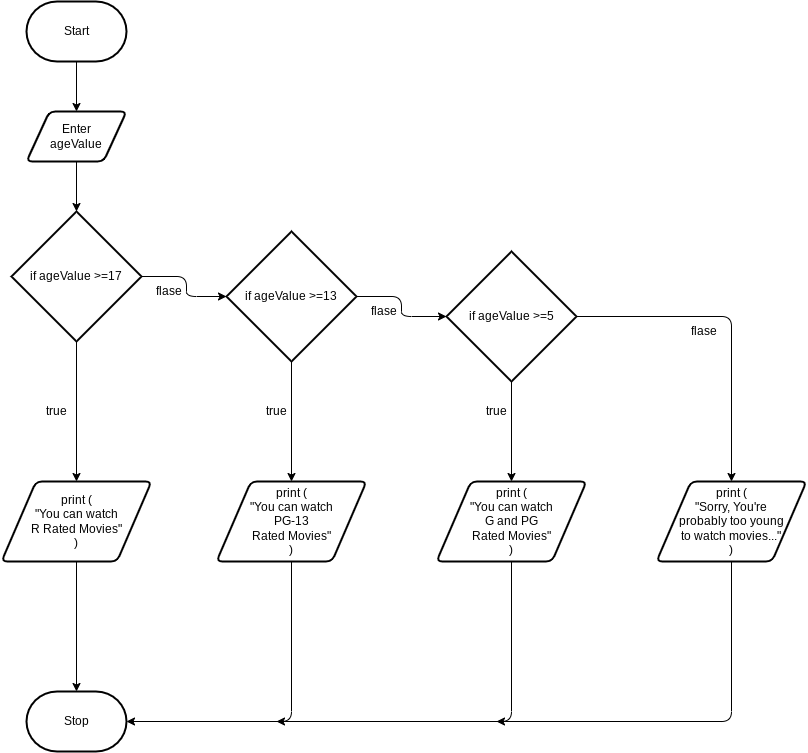

The diagram above was exported from draw.io. Its source (the exported page's mxGraphModel, read from the mxfile embedded in the PNG):
<mxGraphModel dx="1050" dy="820" grid="1" gridSize="10" guides="1" tooltips="1" connect="1" arrows="1" fold="1" page="1" pageScale="1" pageWidth="850" pageHeight="1100" math="0" shadow="0">
  <root>
    <mxCell id="0" />
    <mxCell id="1" parent="0" />
    <mxCell id="13" value="" style="edgeStyle=none;html=1;" edge="1" parent="1" source="10" target="11">
      <mxGeometry relative="1" as="geometry" />
    </mxCell>
    <mxCell id="10" value="Start" style="strokeWidth=2;html=1;shape=mxgraph.flowchart.terminator;whiteSpace=wrap;" vertex="1" parent="1">
      <mxGeometry x="110" y="90" width="100" height="60" as="geometry" />
    </mxCell>
    <mxCell id="17" value="" style="edgeStyle=none;html=1;" edge="1" parent="1" source="11" target="15">
      <mxGeometry relative="1" as="geometry" />
    </mxCell>
    <mxCell id="11" value="Enter &lt;br&gt;ageValue" style="shape=parallelogram;html=1;strokeWidth=2;perimeter=parallelogramPerimeter;whiteSpace=wrap;rounded=1;arcSize=12;size=0.23;" vertex="1" parent="1">
      <mxGeometry x="110" y="200" width="100" height="50" as="geometry" />
    </mxCell>
    <mxCell id="20" value="" style="edgeStyle=none;html=1;fontSize=12;" edge="1" parent="1" source="15" target="19">
      <mxGeometry relative="1" as="geometry" />
    </mxCell>
    <mxCell id="24" value="" style="edgeStyle=none;html=1;fontSize=12;entryX=0;entryY=0.5;entryDx=0;entryDy=0;entryPerimeter=0;" edge="1" parent="1" source="15" target="23">
      <mxGeometry relative="1" as="geometry">
        <Array as="points">
          <mxPoint x="270" y="365" />
          <mxPoint x="270" y="385" />
        </Array>
      </mxGeometry>
    </mxCell>
    <mxCell id="15" value="if ageValue &amp;gt;=17" style="strokeWidth=2;html=1;shape=mxgraph.flowchart.decision;whiteSpace=wrap;" vertex="1" parent="1">
      <mxGeometry x="95" y="300" width="130" height="130" as="geometry" />
    </mxCell>
    <mxCell id="50" style="edgeStyle=none;html=1;exitX=0.5;exitY=1;exitDx=0;exitDy=0;fontSize=12;" edge="1" parent="1" source="19" target="21">
      <mxGeometry relative="1" as="geometry" />
    </mxCell>
    <mxCell id="19" value="&lt;span style=&quot;font-size: 12px&quot;&gt;print (&lt;br&gt;&quot;You can watch&lt;br&gt;R Rated Movies&quot;&lt;br&gt;)&lt;br&gt;&lt;/span&gt;" style="shape=parallelogram;html=1;strokeWidth=2;perimeter=parallelogramPerimeter;whiteSpace=wrap;rounded=1;arcSize=12;size=0.23;fontSize=9;" vertex="1" parent="1">
      <mxGeometry x="85" y="570" width="150" height="80" as="geometry" />
    </mxCell>
    <mxCell id="21" value="Stop" style="strokeWidth=2;html=1;shape=mxgraph.flowchart.terminator;whiteSpace=wrap;fontSize=12;" vertex="1" parent="1">
      <mxGeometry x="110" y="780" width="100" height="60" as="geometry" />
    </mxCell>
    <mxCell id="32" style="edgeStyle=none;html=1;exitX=0.5;exitY=1;exitDx=0;exitDy=0;exitPerimeter=0;entryX=0.5;entryY=0;entryDx=0;entryDy=0;fontSize=12;" edge="1" parent="1" source="23" target="29">
      <mxGeometry relative="1" as="geometry" />
    </mxCell>
    <mxCell id="23" value="if ageValue &amp;gt;=13" style="strokeWidth=2;html=1;shape=mxgraph.flowchart.decision;whiteSpace=wrap;" vertex="1" parent="1">
      <mxGeometry x="310" y="320" width="130" height="130" as="geometry" />
    </mxCell>
    <mxCell id="27" value="flase" style="text;html=1;strokeColor=none;fillColor=none;align=center;verticalAlign=middle;whiteSpace=wrap;rounded=0;fontSize=12;" vertex="1" parent="1">
      <mxGeometry x="235" y="370" width="35" height="20" as="geometry" />
    </mxCell>
    <mxCell id="51" style="edgeStyle=none;html=1;exitX=0.5;exitY=1;exitDx=0;exitDy=0;fontSize=12;entryX=1;entryY=0.5;entryDx=0;entryDy=0;entryPerimeter=0;" edge="1" parent="1" source="29" target="21">
      <mxGeometry relative="1" as="geometry">
        <mxPoint x="375.7142857142858" y="820" as="targetPoint" />
        <Array as="points">
          <mxPoint x="375" y="810" />
        </Array>
      </mxGeometry>
    </mxCell>
    <mxCell id="29" value="&lt;span style=&quot;font-size: 12px&quot;&gt;print (&lt;br&gt;&quot;You can watch&lt;br&gt;PG-13 &lt;br&gt;Rated Movies&quot;&lt;br&gt;)&lt;br&gt;&lt;/span&gt;" style="shape=parallelogram;html=1;strokeWidth=2;perimeter=parallelogramPerimeter;whiteSpace=wrap;rounded=1;arcSize=12;size=0.23;fontSize=9;" vertex="1" parent="1">
      <mxGeometry x="300" y="570" width="150" height="80" as="geometry" />
    </mxCell>
    <mxCell id="37" value="" style="edgeStyle=none;html=1;fontSize=12;" edge="1" parent="1" source="33" target="36">
      <mxGeometry relative="1" as="geometry" />
    </mxCell>
    <mxCell id="47" style="edgeStyle=none;html=1;exitX=1;exitY=0.5;exitDx=0;exitDy=0;exitPerimeter=0;fontSize=12;entryX=0.5;entryY=0;entryDx=0;entryDy=0;" edge="1" parent="1" source="33" target="41">
      <mxGeometry relative="1" as="geometry">
        <mxPoint x="820" y="405.57142857142867" as="targetPoint" />
        <Array as="points">
          <mxPoint x="815" y="405" />
        </Array>
      </mxGeometry>
    </mxCell>
    <mxCell id="33" value="if ageValue &amp;gt;=5" style="strokeWidth=2;html=1;shape=mxgraph.flowchart.decision;whiteSpace=wrap;" vertex="1" parent="1">
      <mxGeometry x="530" y="340" width="130" height="130" as="geometry" />
    </mxCell>
    <mxCell id="34" value="" style="edgeStyle=none;html=1;fontSize=12;entryX=0;entryY=0.5;entryDx=0;entryDy=0;entryPerimeter=0;exitX=1;exitY=0.5;exitDx=0;exitDy=0;exitPerimeter=0;" edge="1" parent="1" source="23" target="33">
      <mxGeometry relative="1" as="geometry">
        <mxPoint x="440" y="390" as="sourcePoint" />
        <mxPoint x="525" y="410" as="targetPoint" />
        <Array as="points">
          <mxPoint x="485" y="385" />
          <mxPoint x="485" y="405" />
        </Array>
      </mxGeometry>
    </mxCell>
    <mxCell id="35" value="flase" style="text;html=1;strokeColor=none;fillColor=none;align=center;verticalAlign=middle;whiteSpace=wrap;rounded=0;fontSize=12;" vertex="1" parent="1">
      <mxGeometry x="450" y="390" width="35" height="20" as="geometry" />
    </mxCell>
    <mxCell id="52" style="edgeStyle=none;html=1;exitX=0.5;exitY=1;exitDx=0;exitDy=0;fontSize=12;" edge="1" parent="1" source="36">
      <mxGeometry relative="1" as="geometry">
        <mxPoint x="360" y="810" as="targetPoint" />
        <Array as="points">
          <mxPoint x="595" y="810" />
        </Array>
      </mxGeometry>
    </mxCell>
    <mxCell id="36" value="&lt;span style=&quot;font-size: 12px&quot;&gt;print (&lt;br&gt;&quot;You can watch&lt;br&gt;G and PG &lt;br&gt;Rated Movies&quot;&lt;br&gt;)&lt;br&gt;&lt;/span&gt;" style="shape=parallelogram;html=1;strokeWidth=2;perimeter=parallelogramPerimeter;whiteSpace=wrap;rounded=1;arcSize=12;size=0.23;fontSize=9;" vertex="1" parent="1">
      <mxGeometry x="520" y="570" width="150" height="80" as="geometry" />
    </mxCell>
    <mxCell id="53" style="edgeStyle=none;html=1;exitX=0.5;exitY=1;exitDx=0;exitDy=0;fontSize=12;" edge="1" parent="1" source="41">
      <mxGeometry relative="1" as="geometry">
        <mxPoint x="580" y="810" as="targetPoint" />
        <Array as="points">
          <mxPoint x="815" y="810" />
        </Array>
      </mxGeometry>
    </mxCell>
    <mxCell id="41" value="&lt;span style=&quot;font-size: 12px&quot;&gt;print (&lt;br&gt;&quot;Sorry, You're&lt;br&gt;probably too young&lt;br&gt;to watch movies...&quot;&lt;br&gt;)&lt;br&gt;&lt;/span&gt;" style="shape=parallelogram;html=1;strokeWidth=2;perimeter=parallelogramPerimeter;whiteSpace=wrap;rounded=1;arcSize=12;size=0.23;fontSize=9;" vertex="1" parent="1">
      <mxGeometry x="740" y="570" width="150" height="80" as="geometry" />
    </mxCell>
    <mxCell id="44" value="true" style="text;html=1;strokeColor=none;fillColor=none;align=center;verticalAlign=middle;whiteSpace=wrap;rounded=0;fontSize=12;" vertex="1" parent="1">
      <mxGeometry x="560" y="490" width="40" height="20" as="geometry" />
    </mxCell>
    <mxCell id="45" value="true" style="text;html=1;strokeColor=none;fillColor=none;align=center;verticalAlign=middle;whiteSpace=wrap;rounded=0;fontSize=12;" vertex="1" parent="1">
      <mxGeometry x="120" y="490" width="40" height="20" as="geometry" />
    </mxCell>
    <mxCell id="46" value="true" style="text;html=1;strokeColor=none;fillColor=none;align=center;verticalAlign=middle;whiteSpace=wrap;rounded=0;fontSize=12;" vertex="1" parent="1">
      <mxGeometry x="340" y="490" width="40" height="20" as="geometry" />
    </mxCell>
    <mxCell id="49" value="flase" style="text;html=1;strokeColor=none;fillColor=none;align=center;verticalAlign=middle;whiteSpace=wrap;rounded=0;fontSize=12;" vertex="1" parent="1">
      <mxGeometry x="770" y="410" width="35" height="20" as="geometry" />
    </mxCell>
  </root>
</mxGraphModel>